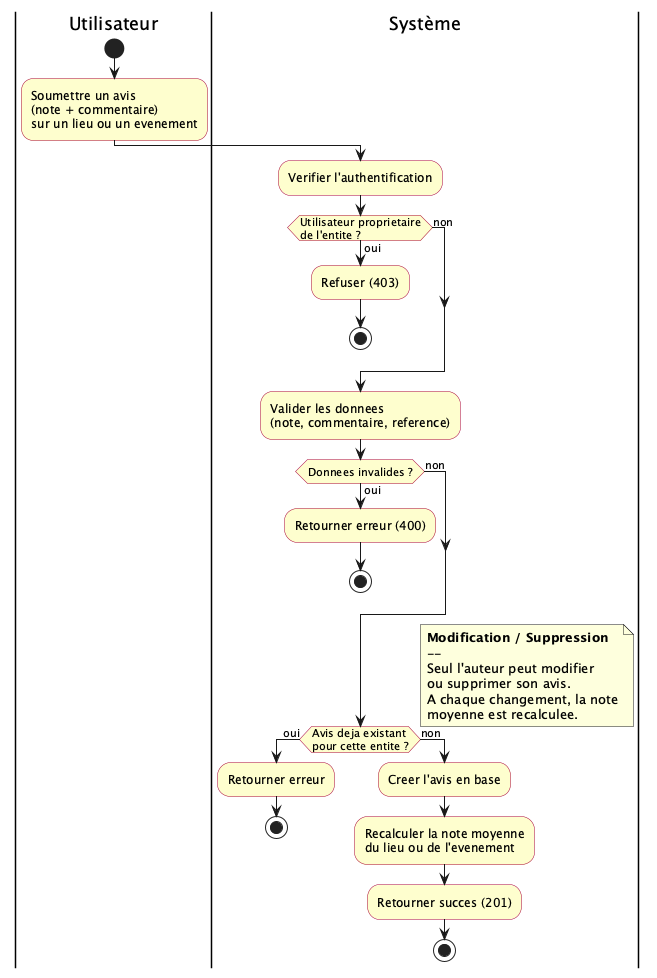

The diagram above was rendered by PlantUML. Its source (embedded in the PNG):
@startuml
!pragma layout smetana

skinparam shadowing false
skinparam activityBackgroundColor #FEFECE
skinparam activityBorderColor #A80036

|Utilisateur|
start
:Soumettre un avis\n(note + commentaire)\nsur un lieu ou un evenement;

|Système|
:Verifier l'authentification;

if (Utilisateur proprietaire\nde l'entite ?) then (oui)
  :Refuser (403);
  stop
else (non)
endif

:Valider les donnees\n(note, commentaire, reference);

if (Donnees invalides ?) then (oui)
  :Retourner erreur (400);
  stop
else (non)
endif

if (Avis deja existant\npour cette entite ?) then (oui)
  :Retourner erreur;
  stop
else (non)
  :Creer l'avis en base;
  :Recalculer la note moyenne\ndu lieu ou de l'evenement;
  :Retourner succes (201);
  stop
endif

note right
  **Modification / Suppression**
  --
  Seul l'auteur peut modifier
  ou supprimer son avis.
  A chaque changement, la note
  moyenne est recalculee.
end note

@enduml